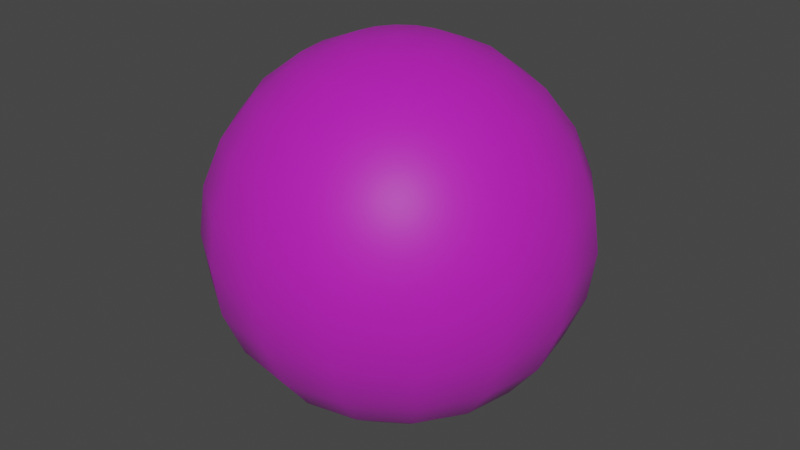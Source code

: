 # Source: BublePlayerBullet.blend  (saved by Blender 3.4.6; exported with 4.5.12 LTS)
import bpy
from mathutils import Matrix  # noqa: F401  (used for matrix-valued properties, if any)

bpy.ops.wm.read_factory_settings(use_empty=True)
scene = bpy.context.scene
scene.name = 'Scene'

# ---- collections
col_collection = bpy.data.collections.new('Collection'); scene.collection.children.link(col_collection)

# ---- images (referenced by path relative to the original .blend; pixels are not part of the script)
import os
ASSET_DIR = os.environ.get("B2B_ASSET_DIR", "")  # directory of the original .blend (textures are referenced by path, not embedded)
HERE = os.path.dirname(os.path.abspath(__file__))  # packed textures are extracted next to this script under _unpacked/

def load_image(name, relpath, width, height, colorspace="sRGB"):
    """Load a texture the original file referenced (path relative to the .blend, or extracted next to this script)."""
    p = next((c for c in (os.path.join(HERE, relpath), os.path.join(ASSET_DIR, relpath)) if relpath and os.path.exists(c)), "")
    if p:
        img = bpy.data.images.load(p, check_existing=True)
        img.name = name
    else:  # same state as the original file: an image datablock whose file is absent (Cycles renders it pink)
        img = bpy.data.images.new(name, width, height)
        img.source = "FILE"
        img.filepath = "//" + (relpath or name)
    img.colorspace_settings.name = colorspace
    return img
img_dungeons_2_texture_01_a_png = load_image('Dungeons_2_Texture_01_A.png', 'Dungeons_2_Texture_01_A.png', 1024, 1024, 'sRGB')

# ---- materials (node trees are filled in below, after node groups)
mat_material = bpy.data.materials.new('Material')
mat_material.alpha_threshold = 0.0
mat_material.use_transparent_shadow = False
mat_material.roughness = 0.5
mat_material.line_color = (0.0, 0.0, 0.0, 1.0)

# ---- material node trees
mat_material.use_nodes = True; mat_material.node_tree.nodes.clear()
_N = mat_material.node_tree.nodes; _L = mat_material.node_tree.links
n0 = _N.new('ShaderNodeOutputMaterial'); n0.name = 'Material Output'; n0.location = (300, 300)
n1 = _N.new('ShaderNodeBsdfPrincipled'); n1.name = 'Principled BSDF'; n1.location = (10, 300)
n1.distribution = 'GGX'
n1.subsurface_method = 'RANDOM_WALK_SKIN'
n1.inputs[3].default_value = 1.45
n1.inputs[4].default_value = 0.5
n1.inputs[27].default_value = (0.0, 0.0, 0.0, 1.0)
n1.inputs[28].default_value = 1.0
n2 = _N.new('ShaderNodeTexImage'); n2.name = 'Image Texture'; n2.location = (-337, 126)
n2.image = img_dungeons_2_texture_01_a_png
_L.new(n1.outputs[0], n0.inputs[0])
_L.new(n2.outputs[0], n1.inputs[0])
n0.is_active_output = True

# ---- world
world_world = bpy.data.worlds.new('World'); scene.world = world_world
world_world.use_nodes = True; world_world.node_tree.nodes.clear()
_N = world_world.node_tree.nodes; _L = world_world.node_tree.links
n0 = _N.new('ShaderNodeOutputWorld'); n0.name = 'World Output'; n0.location = (300, 300)
n1 = _N.new('ShaderNodeBackground'); n1.name = 'Background'; n1.location = (10, 300)
n1.inputs[0].default_value = (0.05088, 0.05088, 0.05088, 1.0)
_L.new(n1.outputs[0], n0.inputs[0])
n0.is_active_output = True
world_world.color = (0.05088, 0.05088, 0.05088)
world_world.use_sun_shadow = False
world_world.sun_shadow_jitter_overblur = 0.0

# ---- meshes
me_sphere = bpy.data.meshes.new('Sphere')
me_sphere.from_pydata([(0.0, 0.2588, 0.9659), (0.0, 0.5, 0.866), (0.0, 0.866, 0.5), (0.0, 0.9659, 0.2588), (0.0, 1.0, 0.0), (0.0, 0.9659, -0.2588), (0.0, 0.866, -0.5), (0.0, 0.5, -0.866), (0.0, 0.2588, -0.9659), (0.09905, 0.2391, 0.9659), (0.1913, 0.4619, 0.866), (0.2706, 0.6533, 0.7071), (0.3314, 0.8001, 0.5), (0.3696, 0.8924, 0.2588), (0.3827, 0.9239, 0.0), (0.3696, 0.8924, -0.2588), (0.3314, 0.8001, -0.5), (0.2706, 0.6533, -0.7071), (0.1913, 0.4619, -0.866), (0.09905, 0.2391, -0.9659), (0.0, 0.0, 1.0), (0.183, 0.183, 0.9659), (0.3536, 0.3536, 0.866), (0.5, 0.5, 0.7071), (0.6124, 0.6124, 0.5), (0.683, 0.683, 0.2588), (0.7071, 0.7071, 0.0), (0.683, 0.683, -0.2588), (0.6124, 0.6124, -0.5), (0.5, 0.5, -0.7071), (0.3536, 0.3536, -0.866), (0.183, 0.183, -0.9659), (0.2391, 0.09905, 0.9659), (0.4619, 0.1913, 0.866), (0.6533, 0.2706, 0.7071), (0.8001, 0.3314, 0.5), (0.8924, 0.3696, 0.2588), (0.9239, 0.3827, 0.0), (0.8924, 0.3696, -0.2588), (0.8001, 0.3314, -0.5), (0.6533, 0.2706, -0.7071), (0.4619, 0.1913, -0.866), (0.2391, 0.09905, -0.9659), (0.2588, -3.725e-08, 0.9659), (0.5, -7.451e-08, 0.866), (0.7071, -8.941e-08, 0.7071), (0.866, -1.192e-07, 0.5), (0.9659, -1.49e-07, 0.2588), (1.0, -1.49e-07, 0.0), (0.9659, -1.49e-07, -0.2588), (0.866, -1.192e-07, -0.5), (0.7071, -8.941e-08, -0.7071), (0.5, -7.451e-08, -0.866), (0.2588, -3.725e-08, -0.9659), (0.2391, -0.09905, 0.9659), (0.4619, -0.1913, 0.866), (0.6533, -0.2706, 0.7071), (0.8001, -0.3314, 0.5), (0.8924, -0.3696, 0.2588), (0.9239, -0.3827, 0.0), (0.8924, -0.3696, -0.2588), (0.8001, -0.3314, -0.5), (0.6533, -0.2706, -0.7071), (0.4619, -0.1913, -0.866), (0.2391, -0.09905, -0.9659), (0.183, -0.183, 0.9659), (0.3536, -0.3536, 0.866), (0.5, -0.5, 0.7071), (0.6124, -0.6124, 0.5), (0.683, -0.683, 0.2588), (0.7071, -0.7071, 0.0), (0.683, -0.683, -0.2588), (0.6124, -0.6124, -0.5), (0.5, -0.5, -0.7071), (0.3536, -0.3536, -0.866), (0.183, -0.183, -0.9659), (0.09905, -0.2391, 0.9659), (0.1913, -0.4619, 0.866), (0.2706, -0.6533, 0.7071), (0.3314, -0.8001, 0.5), (0.3696, -0.8924, 0.2588), (0.3827, -0.9239, 0.0), (0.3696, -0.8924, -0.2588), (0.3314, -0.8001, -0.5), (0.2706, -0.6533, -0.7071), (0.1913, -0.4619, -0.866), (0.09905, -0.2391, -0.9659), (-6.706e-08, -0.2588, 0.9659), (-1.788e-07, -0.5, 0.866), (-2.235e-07, -0.7071, 0.7071), (-2.384e-07, -0.866, 0.5), (-2.086e-07, -0.9659, 0.2588), (-3.576e-07, -1.0, 0.0), (-2.086e-07, -0.9659, -0.2588), (-2.384e-07, -0.866, -0.5), (-2.235e-07, -0.7071, -0.7071), (-1.788e-07, -0.5, -0.866), (-6.706e-08, -0.2588, -0.9659), (-0.09905, -0.2391, 0.9659), (-0.1913, -0.4619, 0.866), (-0.2706, -0.6533, 0.7071), (-0.3314, -0.8001, 0.5), (-0.3696, -0.8924, 0.2588), (-0.3827, -0.9239, 0.0), (-0.3696, -0.8924, -0.2588), (-0.3314, -0.8001, -0.5), (-0.2706, -0.6533, -0.7071), (-0.1913, -0.4619, -0.866), (-0.09905, -0.2391, -0.9659), (0.0, 0.0, -1.0), (-0.183, -0.183, 0.9659), (-0.3536, -0.3536, 0.866), (-0.5, -0.5, 0.7071), (-0.6124, -0.6124, 0.5), (-0.683, -0.683, 0.2588), (-0.7071, -0.7071, 0.0), (-0.683, -0.683, -0.2588), (-0.6124, -0.6124, -0.5), (-0.5, -0.5, -0.7071), (-0.3536, -0.3536, -0.866), (-0.183, -0.183, -0.9659), (-0.2391, -0.09905, 0.9659), (-0.4619, -0.1913, 0.866), (-0.6533, -0.2706, 0.7071), (-0.8001, -0.3314, 0.5), (-0.8924, -0.3696, 0.2588), (-0.9239, -0.3827, 0.0), (-0.8924, -0.3696, -0.2588), (-0.8001, -0.3314, -0.5), (-0.6533, -0.2706, -0.7071), (-0.4619, -0.1913, -0.866), (-0.2391, -0.09905, -0.9659), (-0.2588, 9.686e-08, 0.9659), (-0.5, 2.533e-07, 0.866), (-0.7071, 3.278e-07, 0.7071), (-0.866, 2.682e-07, 0.5), (-0.9659, 3.278e-07, 0.2588), (-1.0, 5.066e-07, 0.0), (-0.9659, 3.278e-07, -0.2588), (-0.866, 2.682e-07, -0.5), (-0.7071, 3.278e-07, -0.7071), (-0.5, 2.533e-07, -0.866), (-0.2588, 9.686e-08, -0.9659), (-0.2391, 0.09905, 0.9659), (-0.4619, 0.1913, 0.866), (-0.6533, 0.2706, 0.7071), (-0.8001, 0.3314, 0.5), (-0.8924, 0.3696, 0.2588), (-0.9239, 0.3827, 0.0), (-0.8924, 0.3696, -0.2588), (-0.8001, 0.3314, -0.5), (-0.6533, 0.2706, -0.7071), (-0.4619, 0.1913, -0.866), (-0.2391, 0.09905, -0.9659), (-0.183, 0.183, 0.9659), (-0.3536, 0.3536, 0.866), (-0.5, 0.5, 0.7071), (-0.6124, 0.6124, 0.5), (-0.683, 0.683, 0.2588), (-0.7071, 0.7071, 0.0), (-0.683, 0.683, -0.2588), (-0.6124, 0.6124, -0.5), (-0.5, 0.5, -0.7071), (-0.3536, 0.3536, -0.866), (-0.183, 0.183, -0.9659), (-0.09905, 0.2391, 0.9659), (-0.1913, 0.4619, 0.866), (-0.2706, 0.6533, 0.7071), (-0.3314, 0.8001, 0.5), (-0.3696, 0.8924, 0.2588), (-0.3827, 0.9239, 0.0), (-0.3696, 0.8924, -0.2588), (-0.3314, 0.8001, -0.5), (-0.2706, 0.6533, -0.7071), (-0.1913, 0.4619, -0.866), (-0.09905, 0.2391, -0.9659), (4.47e-07, 0.7071, 0.7071), (4.47e-07, 0.7071, -0.7071)], [], [(2, 176, 11, 12), (8, 7, 18, 19), (0, 20, 9), (6, 5, 15, 16), (3, 2, 12, 13), (109, 8, 19), (1, 0, 9, 10), (177, 6, 16, 17), (4, 3, 13, 14), (176, 1, 10, 11), (7, 177, 17, 18), (5, 4, 14, 15), (17, 16, 28, 29), (14, 13, 25, 26), (11, 10, 22, 23), (18, 17, 29, 30), (15, 14, 26, 27), (12, 11, 23, 24), (19, 18, 30, 31), (9, 20, 21), (16, 15, 27, 28), (13, 12, 24, 25), (109, 19, 31), (10, 9, 21, 22), (21, 20, 32), (28, 27, 38, 39), (25, 24, 35, 36), (109, 31, 42), (22, 21, 32, 33), (29, 28, 39, 40), (26, 25, 36, 37), (23, 22, 33, 34), (30, 29, 40, 41), (27, 26, 37, 38), (24, 23, 34, 35), (31, 30, 41, 42), (41, 40, 51, 52), (38, 37, 48, 49), (35, 34, 45, 46), (42, 41, 52, 53), (32, 20, 43), (39, 38, 49, 50), (36, 35, 46, 47), (109, 42, 53), (33, 32, 43, 44), (40, 39, 50, 51), (37, 36, 47, 48), (34, 33, 44, 45), (44, 43, 54, 55), (51, 50, 61, 62), (48, 47, 58, 59), (45, 44, 55, 56), (52, 51, 62, 63), (49, 48, 59, 60), (46, 45, 56, 57), (53, 52, 63, 64), (43, 20, 54), (50, 49, 60, 61), (47, 46, 57, 58), (109, 53, 64), (64, 63, 74, 75), (54, 20, 65), (61, 60, 71, 72), (58, 57, 68, 69), (109, 64, 75), (55, 54, 65, 66), (62, 61, 72, 73), (59, 58, 69, 70), (56, 55, 66, 67), (63, 62, 73, 74), (60, 59, 70, 71), (57, 56, 67, 68), (67, 66, 77, 78), (74, 73, 84, 85), (71, 70, 81, 82), (68, 67, 78, 79), (75, 74, 85, 86), (65, 20, 76), (72, 71, 82, 83), (69, 68, 79, 80), (109, 75, 86), (66, 65, 76, 77), (73, 72, 83, 84), (70, 69, 80, 81), (109, 86, 97), (77, 76, 87, 88), (84, 83, 94, 95), (81, 80, 91, 92), (78, 77, 88, 89), (85, 84, 95, 96), (82, 81, 92, 93), (79, 78, 89, 90), (86, 85, 96, 97), (76, 20, 87), (83, 82, 93, 94), (80, 79, 90, 91), (90, 89, 100, 101), (97, 96, 107, 108), (87, 20, 98), (94, 93, 104, 105), (91, 90, 101, 102), (109, 97, 108), (88, 87, 98, 99), (95, 94, 105, 106), (92, 91, 102, 103), (89, 88, 99, 100), (96, 95, 106, 107), (93, 92, 103, 104), (100, 99, 111, 112), (107, 106, 118, 119), (104, 103, 115, 116), (101, 100, 112, 113), (108, 107, 119, 120), (98, 20, 110), (105, 104, 116, 117), (102, 101, 113, 114), (109, 108, 120), (99, 98, 110, 111), (106, 105, 117, 118), (103, 102, 114, 115), (114, 113, 124, 125), (109, 120, 131), (111, 110, 121, 122), (118, 117, 128, 129), (115, 114, 125, 126), (112, 111, 122, 123), (119, 118, 129, 130), (116, 115, 126, 127), (113, 112, 123, 124), (120, 119, 130, 131), (110, 20, 121), (117, 116, 127, 128), (124, 123, 134, 135), (131, 130, 141, 142), (121, 20, 132), (128, 127, 138, 139), (125, 124, 135, 136), (109, 131, 142), (122, 121, 132, 133), (129, 128, 139, 140), (126, 125, 136, 137), (123, 122, 133, 134), (130, 129, 140, 141), (127, 126, 137, 138), (137, 136, 147, 148), (134, 133, 144, 145), (141, 140, 151, 152), (138, 137, 148, 149), (135, 134, 145, 146), (142, 141, 152, 153), (132, 20, 143), (139, 138, 149, 150), (136, 135, 146, 147), (109, 142, 153), (133, 132, 143, 144), (140, 139, 150, 151), (147, 146, 157, 158), (109, 153, 164), (144, 143, 154, 155), (151, 150, 161, 162), (148, 147, 158, 159), (145, 144, 155, 156), (152, 151, 162, 163), (149, 148, 159, 160), (146, 145, 156, 157), (153, 152, 163, 164), (143, 20, 154), (150, 149, 160, 161), (160, 159, 170, 171), (157, 156, 167, 168), (164, 163, 174, 175), (154, 20, 165), (161, 160, 171, 172), (158, 157, 168, 169), (109, 164, 175), (155, 154, 165, 166), (162, 161, 172, 173), (159, 158, 169, 170), (156, 155, 166, 167), (163, 162, 173, 174), (170, 169, 3, 4), (167, 166, 1, 176), (174, 173, 177, 7), (171, 170, 4, 5), (168, 167, 176, 2), (175, 174, 7, 8), (165, 20, 0), (172, 171, 5, 6), (169, 168, 2, 3), (109, 175, 8), (166, 165, 0, 1), (173, 172, 6, 177)])
me_sphere.polygons.foreach_set('use_smooth', [True] * 192)
_uv = me_sphere.uv_layers.new(name='UVMap')
_uv.uv.foreach_set('vector', [0.07901, 0.4956, 0.07901, 0.4959, 0.07878, 0.4959, 0.07878, 0.4956, 0.07901, 0.4935, 0.07901, 0.4938, 0.07878, 0.4938, 0.07878, 0.4935, 0.07901, 0.4965, 0.0789, 0.4968, 0.07878, 0.4965, 0.07901, 0.4944, 0.07901, 0.4947, 0.07878, 0.4947, 0.07878, 0.4944, 0.07901, 0.4953, 0.07901, 0.4956, 0.07878, 0.4956, 0.07878, 0.4953, 0.0789, 0.4932, 0.07901, 0.4935, 0.07878, 0.4935, 0.07901, 0.4962, 0.07901, 0.4965, 0.07878, 0.4965, 0.07878, 0.4962, 0.07901, 0.4941, 0.07901, 0.4944, 0.07878, 0.4944, 0.07878, 0.4941, 0.07901, 0.495, 0.07901, 0.4953, 0.07878, 0.4953, 0.07878, 0.495, 0.07901, 0.4959, 0.07901, 0.4962, 0.07878, 0.4962, 0.07878, 0.4959, 0.07901, 0.4938, 0.07901, 0.4941, 0.07878, 0.4941, 0.07878, 0.4938, 0.07901, 0.4947, 0.07901, 0.495, 0.07878, 0.495, 0.07878, 0.4947, 0.07878, 0.4941, 0.07878, 0.4944, 0.07856, 0.4944, 0.07856, 0.4941, 0.3508, 0.4461, 0.3508, 0.4464, 0.3506, 0.4464, 0.3506, 0.4461, 0.07878, 0.4959, 0.07878, 0.4962, 0.07856, 0.4962, 0.07856, 0.4959, 0.07878, 0.4938, 0.07878, 0.4941, 0.07856, 0.4941, 0.07856, 0.4938, 0.07878, 0.4947, 0.07878, 0.495, 0.07856, 0.495, 0.07856, 0.4947, 0.07878, 0.4956, 0.07878, 0.4959, 0.07856, 0.4959, 0.07856, 0.4956, 0.07878, 0.4935, 0.07878, 0.4938, 0.07856, 0.4938, 0.07856, 0.4935, 0.07878, 0.4965, 0.07867, 0.4968, 0.07856, 0.4965, 0.07878, 0.4944, 0.07878, 0.4947, 0.07856, 0.4947, 0.07856, 0.4944, 0.3508, 0.4464, 0.3508, 0.4467, 0.3506, 0.4467, 0.3506, 0.4464, 0.07867, 0.4932, 0.07878, 0.4935, 0.07856, 0.4935, 0.07878, 0.4962, 0.07878, 0.4965, 0.07856, 0.4965, 0.07856, 0.4962, 0.07856, 0.4965, 0.07844, 0.4968, 0.07833, 0.4965, 0.07856, 0.4944, 0.07856, 0.4947, 0.07833, 0.4947, 0.07833, 0.4944, 0.3506, 0.4464, 0.3506, 0.4467, 0.3504, 0.4467, 0.3504, 0.4464, 0.07844, 0.4932, 0.07856, 0.4935, 0.07833, 0.4935, 0.07856, 0.4962, 0.07856, 0.4965, 0.07833, 0.4965, 0.07833, 0.4962, 0.07856, 0.4941, 0.07856, 0.4944, 0.07833, 0.4944, 0.07833, 0.4941, 0.3506, 0.4461, 0.3506, 0.4464, 0.3504, 0.4464, 0.3504, 0.4461, 0.07856, 0.4959, 0.07856, 0.4962, 0.07833, 0.4962, 0.07833, 0.4959, 0.07856, 0.4938, 0.07856, 0.4941, 0.07833, 0.4941, 0.07833, 0.4938, 0.07856, 0.4947, 0.07856, 0.495, 0.07833, 0.495, 0.07833, 0.4947, 0.07856, 0.4956, 0.07856, 0.4959, 0.07833, 0.4959, 0.07833, 0.4956, 0.07856, 0.4935, 0.07856, 0.4938, 0.07833, 0.4938, 0.07833, 0.4935, 0.07833, 0.4938, 0.07833, 0.4941, 0.07811, 0.4941, 0.07811, 0.4938, 0.07833, 0.4947, 0.07833, 0.495, 0.07811, 0.495, 0.07811, 0.4947, 0.07833, 0.4956, 0.07833, 0.4959, 0.07811, 0.4959, 0.07811, 0.4956, 0.07833, 0.4935, 0.07833, 0.4938, 0.07811, 0.4938, 0.07811, 0.4935, 0.07833, 0.4965, 0.07822, 0.4968, 0.07811, 0.4965, 0.07833, 0.4944, 0.07833, 0.4947, 0.07811, 0.4947, 0.07811, 0.4944, 0.07833, 0.4953, 0.07833, 0.4956, 0.07811, 0.4956, 0.07811, 0.4953, 0.07822, 0.4932, 0.07833, 0.4935, 0.07811, 0.4935, 0.07833, 0.4962, 0.07833, 0.4965, 0.07811, 0.4965, 0.07811, 0.4962, 0.07833, 0.4941, 0.07833, 0.4944, 0.07811, 0.4944, 0.07811, 0.4941, 0.07833, 0.495, 0.07833, 0.4953, 0.07811, 0.4953, 0.07811, 0.495, 0.07833, 0.4959, 0.07833, 0.4962, 0.07811, 0.4962, 0.07811, 0.4959, 0.07811, 0.4962, 0.07811, 0.4965, 0.07788, 0.4965, 0.07788, 0.4962, 0.07811, 0.4941, 0.07811, 0.4944, 0.07788, 0.4944, 0.07788, 0.4941, 0.07811, 0.495, 0.07811, 0.4953, 0.07788, 0.4953, 0.07788, 0.495, 0.07811, 0.4959, 0.07811, 0.4962, 0.07788, 0.4962, 0.07788, 0.4959, 0.07811, 0.4938, 0.07811, 0.4941, 0.07788, 0.4941, 0.07788, 0.4938, 0.07811, 0.4947, 0.07811, 0.495, 0.07788, 0.495, 0.07788, 0.4947, 0.07811, 0.4956, 0.07811, 0.4959, 0.07788, 0.4959, 0.07788, 0.4956, 0.07811, 0.4935, 0.07811, 0.4938, 0.07788, 0.4938, 0.07788, 0.4935, 0.07811, 0.4965, 0.07799, 0.4968, 0.07788, 0.4965, 0.07811, 0.4944, 0.07811, 0.4947, 0.07788, 0.4947, 0.07788, 0.4944, 0.07811, 0.4953, 0.07811, 0.4956, 0.07788, 0.4956, 0.07788, 0.4953, 0.07799, 0.4932, 0.07811, 0.4935, 0.07788, 0.4935, 0.07788, 0.4935, 0.07788, 0.4938, 0.07766, 0.4938, 0.07766, 0.4935, 0.07788, 0.4965, 0.07777, 0.4968, 0.07766, 0.4965, 0.07788, 0.4944, 0.07788, 0.4947, 0.07766, 0.4947, 0.07766, 0.4944, 0.07788, 0.4953, 0.07788, 0.4956, 0.07766, 0.4956, 0.07766, 0.4953, 0.07777, 0.4932, 0.07788, 0.4935, 0.07766, 0.4935, 0.07788, 0.4962, 0.07788, 0.4965, 0.07766, 0.4965, 0.07766, 0.4962, 0.07788, 0.4941, 0.07788, 0.4944, 0.07766, 0.4944, 0.07766, 0.4941, 0.07788, 0.495, 0.07788, 0.4953, 0.07766, 0.4953, 0.07766, 0.495, 0.07788, 0.4959, 0.07788, 0.4962, 0.07766, 0.4962, 0.07766, 0.4959, 0.07788, 0.4938, 0.07788, 0.4941, 0.07766, 0.4941, 0.07766, 0.4938, 0.07788, 0.4947, 0.07788, 0.495, 0.07766, 0.495, 0.07766, 0.4947, 0.07788, 0.4956, 0.07788, 0.4959, 0.07766, 0.4959, 0.07766, 0.4956, 0.07766, 0.4959, 0.07766, 0.4962, 0.07743, 0.4962, 0.07743, 0.4959, 0.07766, 0.4938, 0.07766, 0.4941, 0.07743, 0.4941, 0.07743, 0.4938, 0.07766, 0.4947, 0.07766, 0.495, 0.07743, 0.495, 0.07743, 0.4947, 0.07766, 0.4956, 0.07766, 0.4959, 0.07743, 0.4959, 0.07743, 0.4956, 0.07766, 0.4935, 0.07766, 0.4938, 0.07743, 0.4938, 0.07743, 0.4935, 0.07766, 0.4965, 0.07754, 0.4968, 0.07743, 0.4965, 0.07766, 0.4944, 0.07766, 0.4947, 0.07743, 0.4947, 0.07743, 0.4944, 0.07766, 0.4953, 0.07766, 0.4956, 0.07743, 0.4956, 0.07743, 0.4953, 0.07754, 0.4932, 0.07766, 0.4935, 0.07743, 0.4935, 0.07766, 0.4962, 0.07766, 0.4965, 0.07743, 0.4965, 0.07743, 0.4962, 0.07766, 0.4941, 0.07766, 0.4944, 0.07743, 0.4944, 0.07743, 0.4941, 0.07766, 0.495, 0.07766, 0.4953, 0.07743, 0.4953, 0.07743, 0.495, 0.07732, 0.4932, 0.07743, 0.4935, 0.07721, 0.4935, 0.07743, 0.4962, 0.07743, 0.4965, 0.07721, 0.4965, 0.07721, 0.4962, 0.07743, 0.4941, 0.07743, 0.4944, 0.07721, 0.4944, 0.07721, 0.4941, 0.07743, 0.495, 0.07743, 0.4953, 0.07721, 0.4953, 0.07721, 0.495, 0.07743, 0.4959, 0.07743, 0.4962, 0.07721, 0.4962, 0.07721, 0.4959, 0.07743, 0.4938, 0.07743, 0.4941, 0.07721, 0.4941, 0.07721, 0.4938, 0.07743, 0.4947, 0.07743, 0.495, 0.07721, 0.495, 0.07721, 0.4947, 0.07743, 0.4956, 0.07743, 0.4959, 0.07721, 0.4959, 0.07721, 0.4956, 0.07743, 0.4935, 0.07743, 0.4938, 0.07721, 0.4938, 0.07721, 0.4935, 0.07743, 0.4965, 0.07732, 0.4968, 0.07721, 0.4965, 0.07743, 0.4944, 0.07743, 0.4947, 0.07721, 0.4947, 0.07721, 0.4944, 0.07743, 0.4953, 0.07743, 0.4956, 0.07721, 0.4956, 0.07721, 0.4953, 0.07721, 0.4956, 0.07721, 0.4959, 0.07698, 0.4959, 0.07698, 0.4956, 0.07721, 0.4935, 0.07721, 0.4938, 0.07698, 0.4938, 0.07698, 0.4935, 0.07721, 0.4965, 0.07709, 0.4968, 0.07698, 0.4965, 0.07721, 0.4944, 0.07721, 0.4947, 0.07698, 0.4947, 0.07698, 0.4944, 0.07721, 0.4953, 0.07721, 0.4956, 0.07698, 0.4956, 0.07698, 0.4953, 0.07709, 0.4932, 0.07721, 0.4935, 0.07698, 0.4935, 0.07721, 0.4962, 0.07721, 0.4965, 0.07698, 0.4965, 0.07698, 0.4962, 0.07721, 0.4941, 0.07721, 0.4944, 0.07698, 0.4944, 0.07698, 0.4941, 0.07721, 0.495, 0.07721, 0.4953, 0.07698, 0.4953, 0.07698, 0.495, 0.07721, 0.4959, 0.07721, 0.4962, 0.07698, 0.4962, 0.07698, 0.4959, 0.07721, 0.4938, 0.07721, 0.4941, 0.07698, 0.4941, 0.07698, 0.4938, 0.07721, 0.4947, 0.07721, 0.495, 0.07698, 0.495, 0.07698, 0.4947, 0.07698, 0.4959, 0.07698, 0.4962, 0.07675, 0.4962, 0.07675, 0.4959, 0.07698, 0.4938, 0.07698, 0.4941, 0.07675, 0.4941, 0.07675, 0.4938, 0.07698, 0.4947, 0.07698, 0.495, 0.07675, 0.495, 0.07675, 0.4947, 0.07698, 0.4956, 0.07698, 0.4959, 0.07675, 0.4959, 0.07675, 0.4956, 0.07698, 0.4935, 0.07698, 0.4938, 0.07675, 0.4938, 0.07675, 0.4935, 0.07698, 0.4965, 0.07687, 0.4968, 0.07675, 0.4965, 0.07698, 0.4944, 0.07698, 0.4947, 0.07675, 0.4947, 0.07675, 0.4944, 0.07698, 0.4953, 0.07698, 0.4956, 0.07675, 0.4956, 0.07675, 0.4953, 0.07687, 0.4932, 0.07698, 0.4935, 0.07675, 0.4935, 0.07698, 0.4962, 0.07698, 0.4965, 0.07675, 0.4965, 0.07675, 0.4962, 0.07698, 0.4941, 0.07698, 0.4944, 0.07675, 0.4944, 0.07675, 0.4941, 0.07698, 0.495, 0.07698, 0.4953, 0.07675, 0.4953, 0.07675, 0.495, 0.07675, 0.4953, 0.07675, 0.4956, 0.07653, 0.4956, 0.07653, 0.4953, 0.07664, 0.4932, 0.07675, 0.4935, 0.07653, 0.4935, 0.07675, 0.4962, 0.07675, 0.4965, 0.07653, 0.4965, 0.07653, 0.4962, 0.07675, 0.4941, 0.07675, 0.4944, 0.07653, 0.4944, 0.07653, 0.4941, 0.07675, 0.495, 0.07675, 0.4953, 0.07653, 0.4953, 0.07653, 0.495, 0.07675, 0.4959, 0.07675, 0.4962, 0.07653, 0.4962, 0.07653, 0.4959, 0.07675, 0.4938, 0.07675, 0.4941, 0.07653, 0.4941, 0.07653, 0.4938, 0.07675, 0.4947, 0.07675, 0.495, 0.07653, 0.495, 0.07653, 0.4947, 0.07675, 0.4956, 0.07675, 0.4959, 0.07653, 0.4959, 0.07653, 0.4956, 0.07675, 0.4935, 0.07675, 0.4938, 0.07653, 0.4938, 0.07653, 0.4935, 0.07675, 0.4965, 0.07664, 0.4968, 0.07653, 0.4965, 0.07675, 0.4944, 0.07675, 0.4947, 0.07653, 0.4947, 0.07653, 0.4944, 0.07653, 0.4956, 0.07653, 0.4959, 0.0763, 0.4959, 0.0763, 0.4956, 0.07653, 0.4935, 0.07653, 0.4938, 0.0763, 0.4938, 0.0763, 0.4935, 0.07653, 0.4965, 0.07642, 0.4968, 0.0763, 0.4965, 0.07653, 0.4944, 0.07653, 0.4947, 0.0763, 0.4947, 0.0763, 0.4944, 0.07653, 0.4953, 0.07653, 0.4956, 0.0763, 0.4956, 0.0763, 0.4953, 0.07642, 0.4932, 0.07653, 0.4935, 0.0763, 0.4935, 0.07653, 0.4962, 0.07653, 0.4965, 0.0763, 0.4965, 0.0763, 0.4962, 0.07653, 0.4941, 0.07653, 0.4944, 0.0763, 0.4944, 0.0763, 0.4941, 0.07653, 0.495, 0.07653, 0.4953, 0.0763, 0.4953, 0.0763, 0.495, 0.07653, 0.4959, 0.07653, 0.4962, 0.0763, 0.4962, 0.0763, 0.4959, 0.07653, 0.4938, 0.07653, 0.4941, 0.0763, 0.4941, 0.0763, 0.4938, 0.07653, 0.4947, 0.07653, 0.495, 0.0763, 0.495, 0.0763, 0.4947, 0.07991, 0.495, 0.07991, 0.4953, 0.07968, 0.4953, 0.07968, 0.495, 0.07991, 0.4959, 0.07991, 0.4962, 0.07968, 0.4962, 0.07968, 0.4959, 0.07991, 0.4938, 0.07991, 0.4941, 0.07968, 0.4941, 0.07968, 0.4938, 0.07991, 0.4947, 0.07991, 0.495, 0.07968, 0.495, 0.07968, 0.4947, 0.07991, 0.4956, 0.07991, 0.4959, 0.07968, 0.4959, 0.07968, 0.4956, 0.07991, 0.4935, 0.07991, 0.4938, 0.07968, 0.4938, 0.07968, 0.4935, 0.07991, 0.4965, 0.0798, 0.4968, 0.07968, 0.4965, 0.07991, 0.4944, 0.07991, 0.4947, 0.07968, 0.4947, 0.07968, 0.4944, 0.07991, 0.4953, 0.07991, 0.4956, 0.07968, 0.4956, 0.07968, 0.4953, 0.0798, 0.4932, 0.07991, 0.4935, 0.07968, 0.4935, 0.07991, 0.4962, 0.07991, 0.4965, 0.07968, 0.4965, 0.07968, 0.4962, 0.07991, 0.4941, 0.07991, 0.4944, 0.07968, 0.4944, 0.07968, 0.4941, 0.07968, 0.4953, 0.07968, 0.4956, 0.07946, 0.4956, 0.07946, 0.4953, 0.07957, 0.4932, 0.07968, 0.4935, 0.07946, 0.4935, 0.07968, 0.4962, 0.07968, 0.4965, 0.07946, 0.4965, 0.07946, 0.4962, 0.07968, 0.4941, 0.07968, 0.4944, 0.07946, 0.4944, 0.07946, 0.4941, 0.07968, 0.495, 0.07968, 0.4953, 0.07946, 0.4953, 0.07946, 0.495, 0.07968, 0.4959, 0.07968, 0.4962, 0.07946, 0.4962, 0.07946, 0.4959, 0.07968, 0.4938, 0.07968, 0.4941, 0.07946, 0.4941, 0.07946, 0.4938, 0.07968, 0.4947, 0.07968, 0.495, 0.07946, 0.495, 0.07946, 0.4947, 0.07968, 0.4956, 0.07968, 0.4959, 0.07946, 0.4959, 0.07946, 0.4956, 0.07968, 0.4935, 0.07968, 0.4938, 0.07946, 0.4938, 0.07946, 0.4935, 0.07968, 0.4965, 0.07957, 0.4968, 0.07946, 0.4965, 0.07968, 0.4944, 0.07968, 0.4947, 0.07946, 0.4947, 0.07946, 0.4944, 0.07946, 0.4947, 0.07946, 0.495, 0.07923, 0.495, 0.07923, 0.4947, 0.3507, 0.4452, 0.3507, 0.4455, 0.3505, 0.4455, 0.3505, 0.4452, 0.07946, 0.4935, 0.07946, 0.4938, 0.07923, 0.4938, 0.07923, 0.4935, 0.07946, 0.4965, 0.07935, 0.4968, 0.07923, 0.4965, 0.07946, 0.4944, 0.07946, 0.4947, 0.07923, 0.4947, 0.07923, 0.4944, 0.07946, 0.4953, 0.07946, 0.4956, 0.07923, 0.4956, 0.07923, 0.4953, 0.07935, 0.4932, 0.07946, 0.4935, 0.07923, 0.4935, 0.07946, 0.4962, 0.07946, 0.4965, 0.07923, 0.4965, 0.07923, 0.4962, 0.07946, 0.4941, 0.07946, 0.4944, 0.07923, 0.4944, 0.07923, 0.4941, 0.07946, 0.495, 0.07946, 0.4953, 0.07923, 0.4953, 0.07923, 0.495, 0.3507, 0.4455, 0.3507, 0.4458, 0.3505, 0.4458, 0.3505, 0.4455, 0.07946, 0.4938, 0.07946, 0.4941, 0.07923, 0.4941, 0.07923, 0.4938, 0.07923, 0.495, 0.07923, 0.4953, 0.07901, 0.4953, 0.07901, 0.495, 0.3505, 0.4455, 0.3505, 0.4458, 0.3503, 0.4458, 0.3503, 0.4455, 0.07923, 0.4938, 0.07923, 0.4941, 0.07901, 0.4941, 0.07901, 0.4938, 0.07923, 0.4947, 0.07923, 0.495, 0.07901, 0.495, 0.07901, 0.4947, 0.3505, 0.4452, 0.3505, 0.4455, 0.3503, 0.4455, 0.3503, 0.4452, 0.07923, 0.4935, 0.07923, 0.4938, 0.07901, 0.4938, 0.07901, 0.4935, 0.07923, 0.4965, 0.07912, 0.4968, 0.07901, 0.4965, 0.07923, 0.4944, 0.07923, 0.4947, 0.07901, 0.4947, 0.07901, 0.4944, 0.07923, 0.4953, 0.07923, 0.4956, 0.07901, 0.4956, 0.07901, 0.4953, 0.07912, 0.4932, 0.07923, 0.4935, 0.07901, 0.4935, 0.07923, 0.4962, 0.07923, 0.4965, 0.07901, 0.4965, 0.07901, 0.4962, 0.07923, 0.4941, 0.07923, 0.4944, 0.07901, 0.4944, 0.07901, 0.4941])
me_sphere.materials.append(mat_material)
me_sphere.update()

# ---- objects
ob_sphere = bpy.data.objects.new('Sphere', me_sphere)

# ---- transforms, parenting, visibility, modifiers, constraints
ob_sphere.location = (0.0, 0.0, 0.0)

# ---- collection membership
scene.collection.objects.link(ob_sphere)

# ---- scene / render settings (as saved in the file)
scene.frame_start = 1; scene.frame_end = 250; scene.frame_set(1)
scene.render.engine = 'BLENDER_EEVEE_NEXT'
scene.cycles.sampling_pattern = 'TABULATED_SOBOL'
scene.cycles.use_light_tree = False
scene.view_settings.view_transform = 'Filmic'
bpy.context.view_layer.update()

# ---- added for rendering (the .blend has no active camera and no usable light): camera, sun
cam_auto = bpy.data.cameras.new('AutoCamera')
cam_auto.lens = 50.0
cam_auto.sensor_width = 36.0
cam_auto.clip_end = 1000.0
ob_auto_camera = bpy.data.objects.new('AutoCamera', cam_auto)
scene.collection.objects.link(ob_auto_camera)
ob_auto_camera.location = (3.20507, -3.84609, 2.56406)
ob_auto_camera.rotation_euler = (1.09748, -7.21219e-08, 0.694738)
scene.camera = ob_auto_camera
light_auto_sun = bpy.data.lights.new('AutoSun', 'SUN')
light_auto_sun.energy = 3.0
light_auto_sun.angle = 0.0523599
ob_auto_sun = bpy.data.objects.new('AutoSun', light_auto_sun)
scene.collection.objects.link(ob_auto_sun)
ob_auto_sun.rotation_euler = (0.872665, 0.174533, 0.523599)
bpy.context.view_layer.update()
